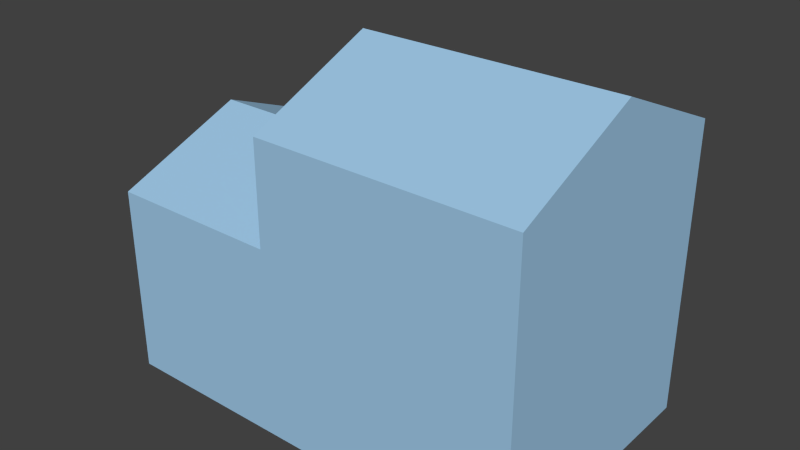 # Source: House03.blend  (saved by Blender 2.73.0; exported with 4.5.12 LTS)
import bpy
from mathutils import Matrix  # noqa: F401  (used for matrix-valued properties, if any)

bpy.ops.wm.read_factory_settings(use_empty=True)
scene = bpy.context.scene
scene.name = 'Scene'

# ---- collections
col_collection_1 = bpy.data.collections.new('Collection 1'); scene.collection.children.link(col_collection_1)

# ---- materials (node trees are filled in below, after node groups)
mat_material_001 = bpy.data.materials.new('Material.001')
mat_material_001.alpha_threshold = 0.0
mat_material_001.use_transparent_shadow = False
mat_material_001.diffuse_color = (0.3488, 0.5821, 0.8, 1.0)
mat_material_001.specular_color = (0.1819, 0.4314, 1.0)
mat_material_001.roughness = 0.5

# ---- material node trees

# ---- world
world_world = bpy.data.worlds.new('World'); scene.world = world_world
world_world.color = (0.05088, 0.05088, 0.05088)
world_world.use_sun_shadow = False
world_world.sun_shadow_jitter_overblur = 0.0
world_world.cycles.sampling_method = 'MANUAL'
world_world.cycles.sample_map_resolution = 256

# ---- meshes
me_cube_001 = bpy.data.meshes.new('Cube.001')
me_cube_001.from_pydata([(-1.0, -1.0, -1.0), (-1.0, 1.0, -1.0), (3.547, 1.0, -1.0), (3.547, -1.0, -1.0), (-1.0, -1.0, 1.0), (-1.0, 1.0, 1.0), (3.547, 1.0, 1.0), (3.547, -1.0, 1.0), (-1.0, 0.0, 1.546), (-1.0, 0.0, -1.0), (3.547, 0.0, 1.018), (3.547, 0.0, -1.0), (0.8436, 1.0, 1.0), (0.8436, 1.0, -1.0), (0.8436, -1.0, 1.0), (0.8436, -1.0, -1.0), (0.8436, 0.0, 1.546), (0.8436, 0.0, -1.0), (3.547, 1.0, 2.067), (3.547, -1.0, 2.067), (3.547, 0.0, 2.668), (0.8436, 1.0, 2.067), (0.8436, -1.0, 2.067), (0.8436, 0.0, 2.668)], [], [(8, 5, 1, 9), (12, 6, 2, 13), (10, 7, 3, 11), (14, 4, 0, 15), (17, 13, 2, 11), (16, 12, 5, 8), (14, 16, 8, 4), (15, 17, 11, 3), (6, 10, 11, 2), (4, 8, 9, 0), (0, 9, 17, 15), (16, 14, 22, 23), (12, 16, 23, 21), (9, 1, 13, 17), (7, 14, 15, 3), (5, 12, 13, 1), (19, 20, 23, 22), (20, 18, 21, 23), (14, 7, 19, 22), (10, 6, 18, 20), (7, 10, 20, 19), (6, 12, 21, 18)])
me_cube_001.materials.append(mat_material_001)
me_cube_001.use_remesh_preserve_volume = False
me_cube_001.use_remesh_preserve_attributes = False
me_cube_001.use_mirror_vertex_groups = False
me_cube_001.update()

# ---- objects
ob_cube = bpy.data.objects.new('Cube', me_cube_001)

# ---- transforms, parenting, visibility, modifiers, constraints
ob_cube.location = (-0.5872, -0.4777, 1.058)
ob_cube.scale = (1.0, 1.394, 1.0)
ob_cube.lineart.crease_threshold = 0.0

# ---- collection membership
col_collection_1.objects.link(ob_cube)

# ---- scene / render settings (as saved in the file)
scene.frame_start = 1; scene.frame_end = 250; scene.frame_set(1)
scene.render.engine = 'BLENDER_EEVEE_NEXT'
scene.render.resolution_percentage = 50
scene.render.dither_intensity = 0.0
scene.cycles.use_denoising = False
scene.cycles.samples = 10
scene.cycles.sampling_pattern = 'TABULATED_SOBOL'
scene.cycles.light_sampling_threshold = 0.0
scene.cycles.use_adaptive_sampling = False
scene.cycles.use_light_tree = False
scene.cycles.blur_glossy = 0.0
scene.cycles.pixel_filter_type = 'GAUSSIAN'
scene.cycles.sample_clamp_indirect = 0.0
scene.view_settings.view_transform = 'Standard'
bpy.context.view_layer.update()

# ---- added for rendering (the .blend has no active camera and no usable light): camera, sun
cam_auto = bpy.data.cameras.new('AutoCamera')
cam_auto.lens = 50.0
cam_auto.sensor_width = 36.0
cam_auto.clip_end = 1000.0
ob_auto_camera = bpy.data.objects.new('AutoCamera', cam_auto)
scene.collection.objects.link(ob_auto_camera)
ob_auto_camera.location = (6.6754, -7.66468, 6.68305)
ob_auto_camera.rotation_euler = (1.09748, -7.21219e-08, 0.694738)
scene.camera = ob_auto_camera
light_auto_sun = bpy.data.lights.new('AutoSun', 'SUN')
light_auto_sun.energy = 3.0
light_auto_sun.angle = 0.0523599
ob_auto_sun = bpy.data.objects.new('AutoSun', light_auto_sun)
scene.collection.objects.link(ob_auto_sun)
ob_auto_sun.rotation_euler = (0.872665, 0.174533, 0.523599)
bpy.context.view_layer.update()
